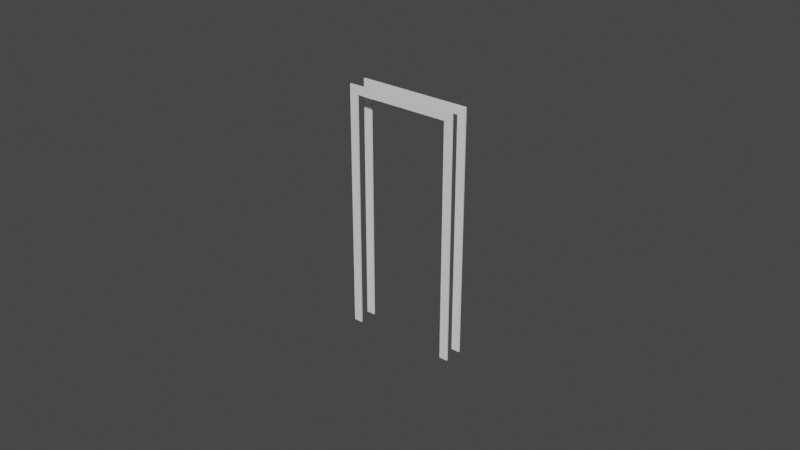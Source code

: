 # Source: Door_Frame_Square.blend  (saved by Blender 2.91.10; exported with 4.5.12 LTS)
import bpy
from mathutils import Matrix  # noqa: F401  (used for matrix-valued properties, if any)

bpy.ops.wm.read_factory_settings(use_empty=True)
scene = bpy.context.scene
scene.name = 'Scene'

# ---- collections
col_collection = bpy.data.collections.new('Collection'); scene.collection.children.link(col_collection)

# ---- world
world_world = bpy.data.worlds.new('World'); scene.world = world_world
world_world.use_nodes = True; world_world.node_tree.nodes.clear()
_N = world_world.node_tree.nodes; _L = world_world.node_tree.links
n0 = _N.new('ShaderNodeOutputWorld'); n0.name = 'World Output'; n0.location = (300, 300)
n1 = _N.new('ShaderNodeBackground'); n1.name = 'Background'; n1.location = (10, 300)
n1.inputs[0].default_value = (0.05088, 0.05088, 0.05088, 1.0)
_L.new(n1.outputs[0], n0.inputs[0])
n0.is_active_output = True
world_world.color = (0.05088, 0.05088, 0.05088)
world_world.use_sun_shadow = False
world_world.sun_shadow_jitter_overblur = 0.0

# ---- curves / text
cu_beziercircle = bpy.data.curves.new('BezierCircle', 'CURVE')
cu_beziercircle.dimensions = '3D'
_sp = cu_beziercircle.splines.new('BEZIER'); _sp.bezier_points.add(3)
_sp.bezier_points.foreach_set('co', [-0.0762, -0.01256, 0.0, -0.0762, 1.863e-09, 0.0, 0.0, -1.863e-09, 0.0, 0.0, -0.01256, 0.0])
_sp.bezier_points.foreach_set('handle_left', [-0.0508, -0.01256, 0.0, -0.0762, -0.004188, 0.0, -0.0254, -6.209e-10, 0.0, 0.0, -0.008376, 0.0])
_sp.bezier_points.foreach_set('handle_right', [-0.0762, -0.008376, 0.0, -0.0508, 6.209e-10, 0.0, 0.0, -0.004188, 0.0, -0.0254, -0.01256, 0.0])
for _p, _l, _r in zip(_sp.bezier_points, ['VECTOR', 'VECTOR', 'VECTOR', 'VECTOR'], ['VECTOR', 'VECTOR', 'VECTOR', 'VECTOR']): _p.handle_left_type = _l; _p.handle_right_type = _r
_sp.order_u = 0
_sp.order_v = 0
_sp.use_cyclic_u = True
cu_beziercircle.use_path = True
cu_beziercircle.use_path_clamp = True
cu_beziercircle.fill_mode = 'FULL'
cu_beziercurve = bpy.data.curves.new('BezierCurve', 'CURVE')
cu_beziercurve.dimensions = '2D'
_sp = cu_beziercurve.splines.new('BEZIER'); _sp.bezier_points.add(3)
_sp.bezier_points.foreach_set('co', [0.0, 0.0, 0.0, 0.0, -2.184, 0.0, 1.016, -2.184, 0.0, 1.016, 0.0, 0.0])
_sp.bezier_points.foreach_set('handle_left', [0.0, 0.7281, 0.0, 0.0, -1.456, 0.0, 0.6773, -2.184, 0.0, 1.016, -0.7281, 0.0])
_sp.bezier_points.foreach_set('handle_right', [0.0, -0.7281, 0.0, 0.3387, -2.184, 0.0, 1.016, -1.456, 0.0, 1.016, 0.7281, 0.0])
for _p, _l, _r in zip(_sp.bezier_points, ['VECTOR', 'VECTOR', 'VECTOR', 'VECTOR'], ['VECTOR', 'VECTOR', 'VECTOR', 'VECTOR']): _p.handle_left_type = _l; _p.handle_right_type = _r
_sp.order_u = 0
_sp.order_v = 0
cu_beziercurve.use_path = True
cu_beziercurve.use_path_clamp = True
cu_beziercurve.bevel_mode = 'OBJECT'

# ---- objects
ob_entry_door_frame_square = bpy.data.objects.new('Entry Door Frame Square', None)
ob_obj_x = bpy.data.objects.new('OBJ_X', None)
ob_obj_y = bpy.data.objects.new('OBJ_Y', None)
ob_obj_z = bpy.data.objects.new('OBJ_Z', None)
ob_obj_prompts = bpy.data.objects.new('OBJ_PROMPTS', None)
ob_frame_profile = bpy.data.objects.new('Frame Profile', cu_beziercircle)
ob_door_frame = bpy.data.objects.new('Door Frame', cu_beziercurve)
ob_centery = bpy.data.objects.new('CenterY', None)

# ---- transforms, parenting, visibility, modifiers, constraints
ob_entry_door_frame_square.location = (0.0, 0.0, 0.0)
ob_entry_door_frame_square.empty_display_type = 'ARROWS'
ob_entry_door_frame_square.empty_display_size = 0.1
ob_entry_door_frame_square.lineart.crease_threshold = 0.0
ob_obj_x.parent = ob_entry_door_frame_square
ob_obj_x.location = (1.016, 0.0, 0.0)
ob_obj_x.lock_location = (False, True, True)
ob_obj_x.lock_rotation = (True, True, True)
ob_obj_x.empty_display_type = 'SPHERE'
ob_obj_x.empty_display_size = 0.1
ob_obj_x.lineart.crease_threshold = 0.0
ob_obj_y.parent = ob_entry_door_frame_square
ob_obj_y.location = (0.0, 0.1524, 0.0)
ob_obj_y.lock_location = (True, False, True)
ob_obj_y.lock_rotation = (True, True, True)
ob_obj_y.empty_display_type = 'SPHERE'
ob_obj_y.empty_display_size = 0.1
ob_obj_y.lineart.crease_threshold = 0.0
ob_obj_z.parent = ob_entry_door_frame_square
ob_obj_z.location = (0.0, 0.0, 2.184)
ob_obj_z.lock_location = (True, True, False)
ob_obj_z.lock_rotation = (True, True, True)
ob_obj_z.empty_display_type = 'SINGLE_ARROW'
ob_obj_z.empty_display_size = 0.2
ob_obj_z.lineart.crease_threshold = 0.0
ob_obj_prompts.parent = ob_entry_door_frame_square
ob_obj_prompts.location = (0.0, 0.0, 0.0)
ob_obj_prompts.lock_location = (True, True, True)
ob_obj_prompts.lock_rotation = (True, True, True)
ob_obj_prompts.empty_display_size = 0.0001
ob_obj_prompts.lineart.crease_threshold = 0.0
ob_frame_profile.parent = ob_entry_door_frame_square
ob_frame_profile.location = (0.07841, 0.0, 0.0)
ob_frame_profile.lineart.crease_threshold = 0.0
ob_door_frame.parent = ob_entry_door_frame_square
ob_door_frame.location = (0.0, 0.0, 0.0)
ob_door_frame.rotation_euler = (-1.571, -0.0, 0.0)
ob_door_frame.lineart.crease_threshold = 0.0
_m = ob_door_frame.modifiers.new('Hook-OBJ_Z', 'HOOK')
_m.center = (0.0, -2.184, -9.548e-08)
_m.matrix_inverse = ((1.0, 0.0, 0.0, 0.0), (0.0, -4.371e-08, 1.0, 0.0), (0.0, -1.0, -4.371e-08, -2.184), (0.0, 0.0, 0.0, 1.0))
_m.object = ob_obj_z
_m = ob_door_frame.modifiers.new('Hook-OBJ_X', 'HOOK')
_m.center = (1.016, 0.0, 0.0)
_m.matrix_inverse = ((1.0, 0.0, 0.0, -1.016), (0.0, -4.371e-08, 1.0, 0.0), (0.0, -1.0, -4.371e-08, 0.0), (0.0, 0.0, 0.0, 1.0))
_m.object = ob_obj_x
_m = ob_door_frame.modifiers.new('Mirror', 'MIRROR')
_m.use_axis = (False, True, False)
_m.mirror_object = ob_centery
_m = ob_door_frame.modifiers.new('EdgeSplit', 'EDGE_SPLIT')
ob_centery.parent = ob_entry_door_frame_square
ob_centery.location = (0.0, 0.0762, 0.0)
ob_centery.empty_display_size = 0.0254
ob_centery.lineart.crease_threshold = 0.0
cu_beziercurve.bevel_object = ob_frame_profile

# ---- collection membership
col_collection.objects.link(ob_entry_door_frame_square)
col_collection.objects.link(ob_obj_x)
col_collection.objects.link(ob_obj_y)
col_collection.objects.link(ob_obj_z)
col_collection.objects.link(ob_obj_prompts)
col_collection.objects.link(ob_frame_profile)
col_collection.objects.link(ob_door_frame)
col_collection.objects.link(ob_centery)

# ---- scene / render settings (as saved in the file)
scene.frame_start = 1; scene.frame_end = 250; scene.frame_set(1)
scene.render.engine = 'BLENDER_EEVEE_NEXT'
scene.cycles.use_denoising = False
scene.cycles.samples = 128
scene.cycles.sampling_pattern = 'TABULATED_SOBOL'
scene.cycles.use_adaptive_sampling = False
scene.cycles.use_light_tree = False
scene.eevee.use_gtao = True
scene.eevee.use_raytracing = True
scene.view_settings.view_transform = 'Filmic'
bpy.context.view_layer.update()

# ---- added for rendering (the .blend has no active camera and no usable light): camera, sun
cam_auto = bpy.data.cameras.new('AutoCamera')
cam_auto.lens = 50.0
cam_auto.sensor_width = 36.0
cam_auto.clip_end = 1000.0
ob_auto_camera = bpy.data.objects.new('AutoCamera', cam_auto)
scene.collection.objects.link(ob_auto_camera)
ob_auto_camera.location = (5.63076, -6.15359, 5.19041)
ob_auto_camera.rotation_euler = (1.09748, -7.21219e-08, 0.694738)
scene.camera = ob_auto_camera
light_auto_sun = bpy.data.lights.new('AutoSun', 'SUN')
light_auto_sun.energy = 3.0
light_auto_sun.angle = 0.0523599
ob_auto_sun = bpy.data.objects.new('AutoSun', light_auto_sun)
scene.collection.objects.link(ob_auto_sun)
ob_auto_sun.rotation_euler = (0.872665, 0.174533, 0.523599)
bpy.context.view_layer.update()

